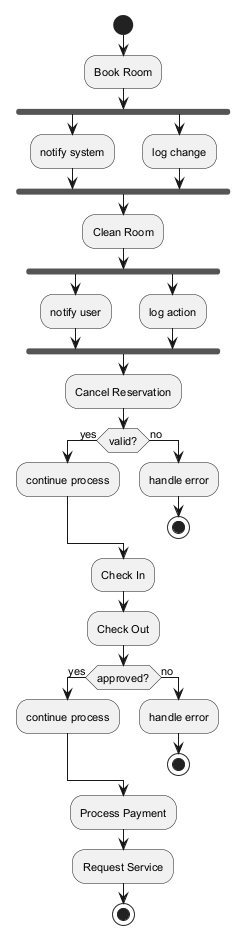

The diagram above was rendered by PlantUML. Its source (embedded in the PNG):
@startuml
skinparam defaultFontSize 11
start
:Book Room;
fork
:notify system;
fork again
:log change;
end fork
:Clean Room;
fork
:notify user;
fork again
:log action;
end fork
:Cancel Reservation;
if (valid?) then (yes)
:continue process;
else (no)
:handle error;
stop
endif
:Check In;
:Check Out;
if (approved?) then (yes)
:continue process;
else (no)
:handle error;
stop
endif
:Process Payment;
:Request Service;
stop
@enduml